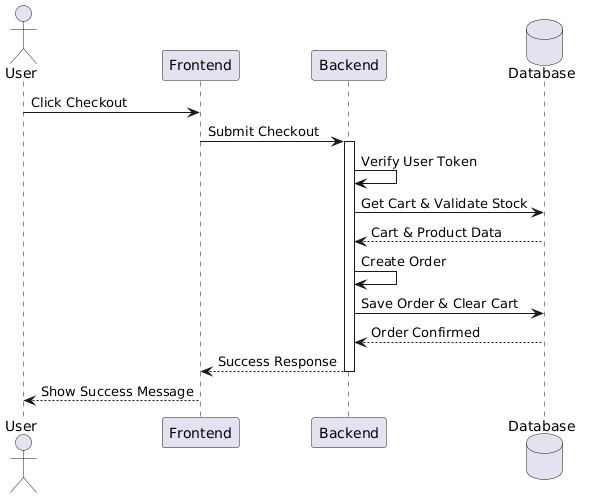

The diagram above was rendered by PlantUML. Its source (embedded in the PNG):
@startuml
actor User
participant "Frontend" as UI
participant "Backend" as BE
database "Database" as DB

User -> UI: Click Checkout
UI -> BE: Submit Checkout
activate BE

BE -> BE: Verify User Token
BE -> DB: Get Cart & Validate Stock
DB --> BE: Cart & Product Data

BE -> BE: Create Order
BE -> DB: Save Order & Clear Cart
DB --> BE: Order Confirmed

BE --> UI: Success Response
deactivate BE
UI --> User: Show Success Message
@enduml